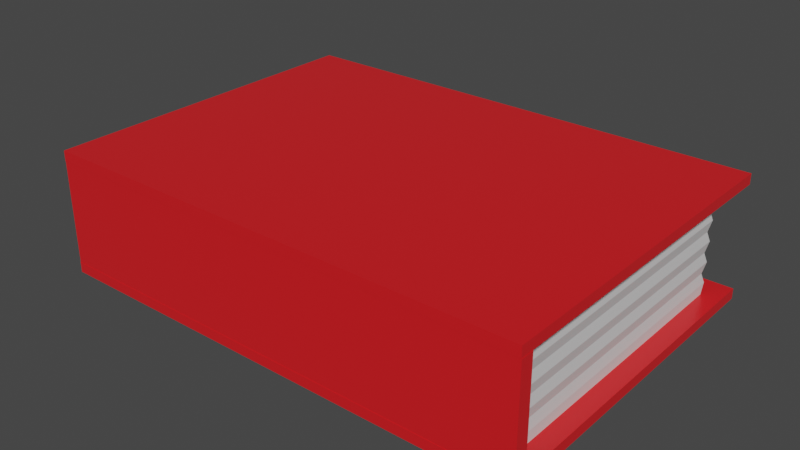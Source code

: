 # Source: book.blend  (saved by Blender 3.6.13; exported with 4.5.12 LTS)
import bpy
from mathutils import Matrix  # noqa: F401  (used for matrix-valued properties, if any)

bpy.ops.wm.read_factory_settings(use_empty=True)
scene = bpy.context.scene
scene.name = 'Scene'

# ---- collections
col_collection = bpy.data.collections.new('Collection'); scene.collection.children.link(col_collection)

# ---- materials (node trees are filled in below, after node groups)
mat_material_001 = bpy.data.materials.new('Material.001')
mat_material_001.use_transparent_shadow = False
mat_material_002 = bpy.data.materials.new('Material.002')
mat_material_002.use_transparent_shadow = False

# ---- material node trees
mat_material_001.use_nodes = True; mat_material_001.node_tree.nodes.clear()
_N = mat_material_001.node_tree.nodes; _L = mat_material_001.node_tree.links
n0 = _N.new('ShaderNodeBsdfPrincipled'); n0.name = 'Principled BSDF'; n0.location = (10, 300)
n0.distribution = 'GGX'
n0.subsurface_method = 'RANDOM_WALK_SKIN'
n0.inputs[0].default_value = (0.8, 0.0135, 0.01816, 1.0)
n0.inputs[1].default_value = 0.05512
n0.inputs[2].default_value = 0.2953
n0.inputs[3].default_value = 1.45
n0.inputs[13].default_value = 0.4764
n0.inputs[27].default_value = (0.0, 0.0, 0.0, 1.0)
n0.inputs[28].default_value = 1.0
n1 = _N.new('ShaderNodeOutputMaterial'); n1.name = 'Material Output'; n1.location = (300, 300)
_L.new(n0.outputs[0], n1.inputs[0])
n1.is_active_output = True
mat_material_002.use_nodes = True; mat_material_002.node_tree.nodes.clear()
_N = mat_material_002.node_tree.nodes; _L = mat_material_002.node_tree.links
n0 = _N.new('ShaderNodeBsdfPrincipled'); n0.name = 'Principled BSDF'; n0.location = (10, 300)
n0.distribution = 'GGX'
n0.subsurface_method = 'RANDOM_WALK_SKIN'
n0.inputs[0].default_value = (0.686, 0.686, 0.686, 1.0)
n0.inputs[3].default_value = 1.45
n0.inputs[27].default_value = (0.0, 0.0, 0.0, 1.0)
n0.inputs[28].default_value = 1.0
n1 = _N.new('ShaderNodeOutputMaterial'); n1.name = 'Material Output'; n1.location = (300, 300)
_L.new(n0.outputs[0], n1.inputs[0])
n1.is_active_output = True

# ---- world
world_world = bpy.data.worlds.new('World'); scene.world = world_world
world_world.use_nodes = True; world_world.node_tree.nodes.clear()
_N = world_world.node_tree.nodes; _L = world_world.node_tree.links
n0 = _N.new('ShaderNodeOutputWorld'); n0.name = 'World Output'; n0.location = (300, 300)
n1 = _N.new('ShaderNodeBackground'); n1.name = 'Background'; n1.location = (10, 300)
n1.inputs[0].default_value = (0.05088, 0.05088, 0.05088, 1.0)
_L.new(n1.outputs[0], n0.inputs[0])
n0.is_active_output = True
world_world.color = (0.05088, 0.05088, 0.05088)
world_world.use_sun_shadow = False
world_world.sun_shadow_jitter_overblur = 0.0

# ---- meshes
me_cube_001 = bpy.data.meshes.new('Cube.001')
me_cube_001.from_pydata([(-1.0, -1.0, -1.0), (-1.0, -1.0, 1.0), (-1.0, 1.0, -1.0), (-1.0, 1.0, 1.0), (1.0, -1.0, -1.0), (1.0, -1.0, 1.0), (1.0, 1.0, -1.0), (1.0, 1.0, 1.0), (-1.0, -1.0, -0.8333), (-1.0, -0.9217, 6.936e-08), (-1.0, -0.9217, -0.1666), (-1.0, -0.9217, -0.3331), (-1.0, -0.9217, -0.4997), (-1.0, -0.9217, -0.8329), (-1.0, -0.9217, -0.6663), (-0.926, -0.9217, 0.8329), (-0.926, -0.9217, 0.6663), (-0.9013, -0.9217, 0.4997), (-1.0, -1.0, 0.8333), (-1.0, 1.0, 0.8333), (-0.926, -0.9217, 0.3331), (-0.9013, -0.9217, 0.1666), (-0.926, -0.9217, 6.936e-08), (-0.9013, -0.9217, -0.1666), (-0.926, -0.9217, -0.3331), (-0.9013, -0.9217, -0.4997), (-0.926, -0.9217, -0.6663), (-0.926, -0.9217, -0.8329), (0.926, -0.9217, 0.8329), (-1.0, 1.0, -0.8333), (1.0, 1.0, 0.8333), (0.926, -0.9217, 0.6663), (0.9192, -0.9217, 0.4997), (0.926, -0.9217, 0.3331), (0.9192, -0.9217, 0.1666), (0.926, -0.9217, -7.334e-08), (0.9192, -0.9217, -0.1666), (0.926, -0.9217, -0.3331), (0.9192, -0.9217, -0.4997), (0.926, -0.9217, -0.6663), (1.0, 1.0, -0.8333), (1.0, -1.0, 0.8333), (0.926, -0.9217, -0.8329), (-1.0, -0.9163, 0.8333), (-1.0, -0.9163, -0.8333), (1.0, -0.9163, 0.8333), (1.0, -0.9163, -0.8333), (1.0, -0.9163, 1.0), (1.0, -0.9163, -1.0), (-1.0, -0.9163, 1.0), (-1.0, -0.9163, -1.0), (1.0, -1.0, -0.8333), (-0.926, -0.9985, -0.8329), (-0.926, -0.9985, -0.6663), (-0.926, -0.9985, -0.4997), (-0.926, -0.9985, -0.3331), (-0.926, -0.9985, -0.1666), (-0.926, -0.9985, 7.559e-08), (-0.926, -0.9985, 0.1666), (-0.926, -0.9985, 0.3331), (-0.926, -0.9985, 0.4997), (-0.926, -0.9985, 0.6663), (-0.926, -0.9985, 0.8329), (-0.926, 0.8363, 0.8329), (-0.926, 0.8606, 0.6663), (-0.9013, 0.8363, 0.4997), (-0.926, 0.8606, 0.3331), (-0.9013, 0.8363, 0.1666), (-0.926, 0.8606, -7.334e-08), (-0.9013, 0.8363, -0.1666), (-0.926, 0.8606, -0.3331), (-0.9013, 0.8363, -0.4997), (-0.926, 0.8606, -0.6663), (-0.926, 0.8363, -0.8329), (0.926, 0.8363, 0.8329), (0.926, 0.8606, 0.6663), (0.9192, 0.8363, 0.4997), (0.926, 0.8606, 0.3331), (0.9192, 0.8363, 0.1666), (0.926, 0.8606, -7.334e-08), (0.9192, 0.8363, -0.1666), (0.926, 0.8606, -0.3331), (0.9192, 0.8363, -0.4997), (0.926, 0.8606, -0.6663), (0.926, 0.8363, -0.8329), (0.926, -0.9985, 0.8329), (0.926, -0.9985, 0.6663), (0.926, -0.9985, 0.4997), (0.926, -0.9985, 0.3331), (0.926, -0.9985, 0.1666), (0.926, -0.9985, -7.334e-08), (0.926, -0.9985, -0.1666), (0.926, -0.9985, -0.3331), (0.926, -0.9985, -0.4997), (0.926, -0.9985, -0.6663), (0.926, -0.9985, -0.8329), (-1.0, -0.9217, 0.1666), (-1.0, -0.9217, 0.3331), (-1.0, -0.9217, 0.4997), (-1.0, -0.9217, 0.6663), (-1.0, -0.9217, 0.8329), (-1.0, -0.9985, 0.8329), (-1.0, -0.9985, 0.6663), (-1.0, -0.9985, 0.4997), (-1.0, -0.9985, 0.3331), (-1.0, -0.9985, 0.1666), (-1.0, -0.9985, 7.559e-08), (-1.0, -0.9985, -0.1666), (-1.0, -0.9985, -0.3331), (-1.0, -0.9985, -0.4997), (-1.0, -0.9985, -0.6663), (-1.0, -0.9985, -0.8329), (1.001, -0.9217, -0.6663), (1.001, -0.9217, -0.8329), (1.001, -0.9217, -0.4997), (1.001, -0.9217, -0.3331), (1.001, -0.9217, -0.1666), (1.001, -0.9217, -7.334e-08), (1.001, -0.9217, 0.1666), (1.001, -0.9217, 0.3331), (1.001, -0.9217, 0.4997), (1.001, -0.9217, 0.6663), (1.001, -0.9217, 0.8329), (1.001, -0.9985, 0.8329), (1.001, -0.9985, 0.6663), (1.001, -0.9985, 0.4997), (1.001, -0.9985, 0.3331), (1.001, -0.9985, 0.1666), (1.001, -0.9985, -7.334e-08), (1.001, -0.9985, -0.1666), (1.001, -0.9985, -0.3331), (1.001, -0.9985, -0.4997), (1.001, -0.9985, -0.6663), (1.001, -0.9985, -0.8329)], [], [(43, 49, 3, 19), (19, 3, 7, 30), (45, 47, 5, 41), (41, 5, 1, 18), (50, 48, 4, 0), (47, 49, 1, 5), (4, 51, 8, 0), (110, 109, 12, 14), (111, 110, 14, 13), (18, 1, 49, 43), (30, 7, 47, 45), (2, 6, 48, 50), (7, 3, 49, 47), (6, 40, 46, 48), (0, 8, 44, 50), (30, 45, 28, 74), (18, 43, 15, 62), (48, 46, 51, 4), (51, 46, 42, 95), (29, 44, 27, 73), (84, 83, 39, 42), (83, 82, 38, 39), (82, 81, 37, 38), (81, 80, 36, 37), (80, 79, 35, 36), (79, 78, 34, 35), (78, 77, 33, 34), (77, 76, 32, 33), (2, 29, 40, 6), (76, 75, 31, 32), (75, 74, 28, 31), (25, 26, 14, 12), (55, 56, 107, 108), (17, 20, 97, 98), (26, 27, 13, 14), (27, 52, 111, 13), (54, 55, 108, 109), (20, 21, 96, 97), (61, 62, 101, 102), (50, 44, 29, 2), (53, 54, 109, 110), (21, 22, 9, 96), (45, 41, 85, 28), (41, 18, 62, 85), (19, 30, 74, 63), (43, 19, 63, 15), (46, 40, 84, 42), (8, 51, 95, 52), (40, 29, 73, 84), (44, 8, 52, 27), (95, 94, 53, 52), (94, 93, 54, 53), (93, 92, 55, 54), (92, 91, 56, 55), (91, 90, 57, 56), (90, 89, 58, 57), (89, 88, 59, 58), (88, 87, 60, 59), (87, 86, 61, 60), (86, 85, 62, 61), (36, 35, 117, 116), (88, 89, 127, 126), (37, 36, 116, 115), (87, 88, 126, 125), (94, 95, 133, 132), (28, 85, 123, 122), (38, 37, 115, 114), (86, 87, 125, 124), (31, 28, 122, 121), (93, 94, 132, 131), (73, 72, 83, 84), (72, 71, 82, 83), (71, 70, 81, 82), (70, 69, 80, 81), (69, 68, 79, 80), (68, 67, 78, 79), (67, 66, 77, 78), (66, 65, 76, 77), (65, 64, 75, 76), (64, 63, 74, 75), (27, 26, 72, 73), (26, 25, 71, 72), (25, 24, 70, 71), (24, 23, 69, 70), (23, 22, 68, 69), (22, 21, 67, 68), (21, 20, 66, 67), (20, 17, 65, 66), (17, 16, 64, 65), (16, 15, 63, 64), (109, 108, 11, 12), (108, 107, 10, 11), (107, 106, 9, 10), (106, 105, 96, 9), (105, 104, 97, 96), (104, 103, 98, 97), (103, 102, 99, 98), (102, 101, 100, 99), (16, 17, 98, 99), (56, 57, 106, 107), (15, 16, 99, 100), (57, 58, 105, 106), (24, 25, 12, 11), (62, 15, 100, 101), (58, 59, 104, 105), (23, 24, 11, 10), (59, 60, 103, 104), (22, 23, 10, 9), (52, 53, 110, 111), (60, 61, 102, 103), (113, 112, 132, 133), (112, 114, 131, 132), (114, 115, 130, 131), (115, 116, 129, 130), (116, 117, 128, 129), (117, 118, 127, 128), (118, 119, 126, 127), (119, 120, 125, 126), (120, 121, 124, 125), (121, 122, 123, 124), (89, 90, 128, 127), (35, 34, 118, 117), (90, 91, 129, 128), (34, 33, 119, 118), (42, 39, 112, 113), (91, 92, 130, 129), (95, 42, 113, 133), (33, 32, 120, 119), (39, 38, 114, 112), (92, 93, 131, 130), (32, 31, 121, 120), (85, 86, 124, 123)])
me_cube_001.polygons.foreach_set('material_index', [0, 0, 0, 0, 0, 0, 0, 0, 0, 0, 0, 0, 0, 0, 0, 0, 0, 0, 0, 0, 1, 1, 1, 1, 1, 1, 1, 1, 0, 1, 1, 0, 0, 0, 0, 0, 0, 0, 0, 0, 0, 0, 0, 0, 0, 0, 0, 0, 0, 0, 0, 0, 0, 0, 0, 0, 0, 0, 0, 0, 0, 0, 0, 0, 0, 0, 0, 0, 0, 0, 1, 1, 1, 1, 1, 1, 1, 1, 1, 1, 1, 1, 1, 1, 1, 1, 1, 1, 1, 1, 0, 0, 0, 0, 0, 0, 0, 0, 0, 0, 0, 0, 0, 0, 0, 0, 0, 0, 0, 0, 0, 0, 0, 0, 0, 0, 0, 0, 0, 0, 0, 0, 0, 0, 0, 0, 0, 0, 0, 0, 0, 0])
_uv = me_cube_001.uv_layers.new(name='UVMap')
_uv.uv.foreach_set('vector', [0.6042, 0.01046, 0.625, 0.01046, 0.625, 0.25, 0.6042, 0.25, 0.6042, 0.25, 0.625, 0.25, 0.625, 0.5, 0.6042, 0.5, 0.6042, 0.7395, 0.625, 0.7395, 0.625, 0.75, 0.6042, 0.75, 0.6042, 0.75, 0.625, 0.75, 0.625, 1.0, 0.6042, 1.0, 0.125, 0.7395, 0.375, 0.7395, 0.375, 0.75, 0.125, 0.75, 0.625, 0.7395, 0.875, 0.7395, 0.875, 0.75, 0.625, 0.75, 0.375, 0.75, 0.3958, 0.75, 0.3958, 1.0, 0.375, 1.0, 0.4167, 0.0, 0.4375, 0.0, 0.4375, 0.01046, 0.4167, 0.01046, 0.3958, 0.0, 0.4167, 0.0, 0.4167, 0.01046, 0.3958, 0.01046, 0.6042, 0.0, 0.625, 0.0, 0.625, 0.01046, 0.6042, 0.01046, 0.6042, 0.5, 0.625, 0.5, 0.625, 0.7395, 0.6042, 0.7395, 0.125, 0.5, 0.375, 0.5, 0.375, 0.7395, 0.125, 0.7395, 0.625, 0.5, 0.875, 0.5, 0.875, 0.7395, 0.625, 0.7395, 0.375, 0.5, 0.3958, 0.5, 0.3958, 0.7395, 0.375, 0.7395, 0.375, 0.0, 0.3958, 0.0, 0.3958, 0.01046, 0.375, 0.01046, 0.6042, 0.5, 0.6042, 0.7395, 0.6042, 0.7395, 0.6042, 0.5, 0.6042, 0.0, 0.6042, 0.01046, 0.6042, 0.01046, 0.6042, 0.0, 0.375, 0.7395, 0.3958, 0.7395, 0.3958, 0.75, 0.375, 0.75, 0.3958, 0.75, 0.3958, 0.7395, 0.3958, 0.7395, 0.3958, 0.75, 0.3958, 0.25, 0.3958, 0.01046, 0.3958, 0.01046, 0.3958, 0.25, 0.3958, 0.5, 0.4167, 0.5, 0.4167, 0.7395, 0.3958, 0.7395, 0.4167, 0.5, 0.4375, 0.5, 0.4375, 0.7395, 0.4167, 0.7395, 0.4375, 0.5, 0.4583, 0.5, 0.4583, 0.7395, 0.4375, 0.7395, 0.4583, 0.5, 0.4792, 0.5, 0.4792, 0.7395, 0.4583, 0.7395, 0.4792, 0.5, 0.5, 0.5, 0.5, 0.7395, 0.4792, 0.7395, 0.5, 0.5, 0.5208, 0.5, 0.5208, 0.7395, 0.5, 0.7395, 0.5208, 0.5, 0.5417, 0.5, 0.5417, 0.7395, 0.5208, 0.7395, 0.5417, 0.5, 0.5625, 0.5, 0.5625, 0.7395, 0.5417, 0.7395, 0.375, 0.25, 0.3958, 0.25, 0.3958, 0.5, 0.375, 0.5, 0.5625, 0.5, 0.5833, 0.5, 0.5833, 0.7395, 0.5625, 0.7395, 0.5833, 0.5, 0.6042, 0.5, 0.6042, 0.7395, 0.5833, 0.7395, 0.4375, 0.01046, 0.4167, 0.01046, 0.4167, 0.01046, 0.4375, 0.01046, 0.4583, 1.0, 0.4792, 1.0, 0.4792, 1.0, 0.4583, 1.0, 0.5625, 0.01046, 0.5417, 0.01046, 0.5417, 0.01046, 0.5625, 0.01046, 0.4167, 0.01046, 0.3958, 0.01046, 0.3958, 0.01046, 0.4167, 0.01046, 0.3958, 0.01046, 0.3958, 0.0, 0.3958, 0.0, 0.3958, 0.01046, 0.4375, 1.0, 0.4583, 1.0, 0.4583, 1.0, 0.4375, 1.0, 0.5417, 0.01046, 0.5208, 0.01046, 0.5208, 0.01046, 0.5417, 0.01046, 0.5833, 1.0, 0.6042, 1.0, 0.6042, 1.0, 0.5833, 1.0, 0.375, 0.01046, 0.3958, 0.01046, 0.3958, 0.25, 0.375, 0.25, 0.4167, 1.0, 0.4375, 1.0, 0.4375, 1.0, 0.4167, 1.0, 0.5208, 0.01046, 0.5, 0.01046, 0.5, 0.01046, 0.5208, 0.01046, 0.6042, 0.7395, 0.6042, 0.75, 0.6042, 0.75, 0.6042, 0.7395, 0.6042, 0.75, 0.6042, 1.0, 0.6042, 1.0, 0.6042, 0.75, 0.6042, 0.25, 0.6042, 0.5, 0.6042, 0.5, 0.6042, 0.25, 0.6042, 0.01046, 0.6042, 0.25, 0.6042, 0.25, 0.6042, 0.01046, 0.3958, 0.7395, 0.3958, 0.5, 0.3958, 0.5, 0.3958, 0.7395, 0.3958, 1.0, 0.3958, 0.75, 0.3958, 0.75, 0.3958, 1.0, 0.3958, 0.5, 0.3958, 0.25, 0.3958, 0.25, 0.3958, 0.5, 0.3958, 0.01046, 0.3958, 0.0, 0.3958, 0.0, 0.3958, 0.01046, 0.3958, 0.75, 0.4167, 0.75, 0.4167, 1.0, 0.3958, 1.0, 0.4167, 0.75, 0.4375, 0.75, 0.4375, 1.0, 0.4167, 1.0, 0.4375, 0.75, 0.4583, 0.75, 0.4583, 1.0, 0.4375, 1.0, 0.4583, 0.75, 0.4792, 0.75, 0.4792, 1.0, 0.4583, 1.0, 0.4792, 0.75, 0.5, 0.75, 0.5, 1.0, 0.4792, 1.0, 0.5, 0.75, 0.5208, 0.75, 0.5208, 1.0, 0.5, 1.0, 0.5208, 0.75, 0.5417, 0.75, 0.5417, 1.0, 0.5208, 1.0, 0.5417, 0.75, 0.5625, 0.75, 0.5625, 1.0, 0.5417, 1.0, 0.5625, 0.75, 0.5833, 0.75, 0.5833, 1.0, 0.5625, 1.0, 0.5833, 0.75, 0.6042, 0.75, 0.6042, 1.0, 0.5833, 1.0, 0.4792, 0.7395, 0.5, 0.7395, 0.5, 0.7395, 0.4792, 0.7395, 0.5417, 0.75, 0.5208, 0.75, 0.5208, 0.75, 0.5417, 0.75, 0.4583, 0.7395, 0.4792, 0.7395, 0.4792, 0.7395, 0.4583, 0.7395, 0.5625, 0.75, 0.5417, 0.75, 0.5417, 0.75, 0.5625, 0.75, 0.4167, 0.75, 0.3958, 0.75, 0.3958, 0.75, 0.4167, 0.75, 0.6042, 0.7395, 0.6042, 0.75, 0.6042, 0.75, 0.6042, 0.7395, 0.4375, 0.7395, 0.4583, 0.7395, 0.4583, 0.7395, 0.4375, 0.7395, 0.5833, 0.75, 0.5625, 0.75, 0.5625, 0.75, 0.5833, 0.75, 0.5833, 0.7395, 0.6042, 0.7395, 0.6042, 0.7395, 0.5833, 0.7395, 0.4375, 0.75, 0.4167, 0.75, 0.4167, 0.75, 0.4375, 0.75, 0.3958, 0.25, 0.4167, 0.25, 0.4167, 0.5, 0.3958, 0.5, 0.4167, 0.25, 0.4375, 0.25, 0.4375, 0.5, 0.4167, 0.5, 0.4375, 0.25, 0.4583, 0.25, 0.4583, 0.5, 0.4375, 0.5, 0.4583, 0.25, 0.4792, 0.25, 0.4792, 0.5, 0.4583, 0.5, 0.4792, 0.25, 0.5, 0.25, 0.5, 0.5, 0.4792, 0.5, 0.5, 0.25, 0.5208, 0.25, 0.5208, 0.5, 0.5, 0.5, 0.5208, 0.25, 0.5417, 0.25, 0.5417, 0.5, 0.5208, 0.5, 0.5417, 0.25, 0.5625, 0.25, 0.5625, 0.5, 0.5417, 0.5, 0.5625, 0.25, 0.5833, 0.25, 0.5833, 0.5, 0.5625, 0.5, 0.5833, 0.25, 0.6042, 0.25, 0.6042, 0.5, 0.5833, 0.5, 0.3958, 0.01046, 0.4167, 0.01046, 0.4167, 0.25, 0.3958, 0.25, 0.4167, 0.01046, 0.4375, 0.01046, 0.4375, 0.25, 0.4167, 0.25, 0.4375, 0.01046, 0.4583, 0.01046, 0.4583, 0.25, 0.4375, 0.25, 0.4583, 0.01046, 0.4792, 0.01046, 0.4792, 0.25, 0.4583, 0.25, 0.4792, 0.01046, 0.5, 0.01046, 0.5, 0.25, 0.4792, 0.25, 0.5, 0.01046, 0.5208, 0.01046, 0.5208, 0.25, 0.5, 0.25, 0.5208, 0.01046, 0.5417, 0.01046, 0.5417, 0.25, 0.5208, 0.25, 0.5417, 0.01046, 0.5625, 0.01046, 0.5625, 0.25, 0.5417, 0.25, 0.5625, 0.01046, 0.5833, 0.01046, 0.5833, 0.25, 0.5625, 0.25, 0.5833, 0.01046, 0.6042, 0.01046, 0.6042, 0.25, 0.5833, 0.25, 0.4375, 0.0, 0.4583, 0.0, 0.4583, 0.01046, 0.4375, 0.01046, 0.4583, 0.0, 0.4792, 0.0, 0.4792, 0.01046, 0.4583, 0.01046, 0.4792, 0.0, 0.5, 0.0, 0.5, 0.01046, 0.4792, 0.01046, 0.5, 0.0, 0.5208, 0.0, 0.5208, 0.01046, 0.5, 0.01046, 0.5208, 0.0, 0.5417, 0.0, 0.5417, 0.01046, 0.5208, 0.01046, 0.5417, 0.0, 0.5625, 0.0, 0.5625, 0.01046, 0.5417, 0.01046, 0.5625, 0.0, 0.5833, 0.0, 0.5833, 0.01046, 0.5625, 0.01046, 0.5833, 0.0, 0.6042, 0.0, 0.6042, 0.01046, 0.5833, 0.01046, 0.5833, 0.01046, 0.5625, 0.01046, 0.5625, 0.01046, 0.5833, 0.01046, 0.4792, 1.0, 0.5, 1.0, 0.5, 1.0, 0.4792, 1.0, 0.6042, 0.01046, 0.5833, 0.01046, 0.5833, 0.01046, 0.6042, 0.01046, 0.5, 1.0, 0.5208, 1.0, 0.5208, 1.0, 0.5, 1.0, 0.4583, 0.01046, 0.4375, 0.01046, 0.4375, 0.01046, 0.4583, 0.01046, 0.6042, 0.0, 0.6042, 0.01046, 0.6042, 0.01046, 0.6042, 0.0, 0.5208, 1.0, 0.5417, 1.0, 0.5417, 1.0, 0.5208, 1.0, 0.4792, 0.01046, 0.4583, 0.01046, 0.4583, 0.01046, 0.4792, 0.01046, 0.5417, 1.0, 0.5625, 1.0, 0.5625, 1.0, 0.5417, 1.0, 0.5, 0.01046, 0.4792, 0.01046, 0.4792, 0.01046, 0.5, 0.01046, 0.3958, 1.0, 0.4167, 1.0, 0.4167, 1.0, 0.3958, 1.0, 0.5625, 1.0, 0.5833, 1.0, 0.5833, 1.0, 0.5625, 1.0, 0.3958, 0.7395, 0.4167, 0.7395, 0.4167, 0.75, 0.3958, 0.75, 0.4167, 0.7395, 0.4375, 0.7395, 0.4375, 0.75, 0.4167, 0.75, 0.4375, 0.7395, 0.4583, 0.7395, 0.4583, 0.75, 0.4375, 0.75, 0.4583, 0.7395, 0.4792, 0.7395, 0.4792, 0.75, 0.4583, 0.75, 0.4792, 0.7395, 0.5, 0.7395, 0.5, 0.75, 0.4792, 0.75, 0.5, 0.7395, 0.5208, 0.7395, 0.5208, 0.75, 0.5, 0.75, 0.5208, 0.7395, 0.5417, 0.7395, 0.5417, 0.75, 0.5208, 0.75, 0.5417, 0.7395, 0.5625, 0.7395, 0.5625, 0.75, 0.5417, 0.75, 0.5625, 0.7395, 0.5833, 0.7395, 0.5833, 0.75, 0.5625, 0.75, 0.5833, 0.7395, 0.6042, 0.7395, 0.6042, 0.75, 0.5833, 0.75, 0.5208, 0.75, 0.5, 0.75, 0.5, 0.75, 0.5208, 0.75, 0.5, 0.7395, 0.5208, 0.7395, 0.5208, 0.7395, 0.5, 0.7395, 0.5, 0.75, 0.4792, 0.75, 0.4792, 0.75, 0.5, 0.75, 0.5208, 0.7395, 0.5417, 0.7395, 0.5417, 0.7395, 0.5208, 0.7395, 0.3958, 0.7395, 0.4167, 0.7395, 0.4167, 0.7395, 0.3958, 0.7395, 0.4792, 0.75, 0.4583, 0.75, 0.4583, 0.75, 0.4792, 0.75, 0.3958, 0.75, 0.3958, 0.7395, 0.3958, 0.7395, 0.3958, 0.75, 0.5417, 0.7395, 0.5625, 0.7395, 0.5625, 0.7395, 0.5417, 0.7395, 0.4167, 0.7395, 0.4375, 0.7395, 0.4375, 0.7395, 0.4167, 0.7395, 0.4583, 0.75, 0.4375, 0.75, 0.4375, 0.75, 0.4583, 0.75, 0.5625, 0.7395, 0.5833, 0.7395, 0.5833, 0.7395, 0.5625, 0.7395, 0.6042, 0.75, 0.5833, 0.75, 0.5833, 0.75, 0.6042, 0.75])
me_cube_001.materials.append(mat_material_001)
me_cube_001.materials.append(mat_material_002)
me_cube_001.update()

# ---- objects
ob_cube_col = bpy.data.objects.new('Cube-col', me_cube_001)

# ---- transforms, parenting, visibility, modifiers, constraints
ob_cube_col.location = (0.0, 0.0, 0.0)
ob_cube_col.scale = (0.6884, 0.4842, 0.1736)

# ---- collection membership
col_collection.objects.link(ob_cube_col)

# ---- scene / render settings (as saved in the file)
scene.frame_start = 1; scene.frame_end = 250; scene.frame_set(1)
scene.render.engine = 'BLENDER_EEVEE_NEXT'
scene.cycles.sampling_pattern = 'TABULATED_SOBOL'
scene.view_settings.view_transform = 'Filmic'
bpy.context.view_layer.update()

# ---- added for rendering (the .blend has no active camera and no usable light): camera, sun
cam_auto = bpy.data.cameras.new('AutoCamera')
cam_auto.lens = 50.0
cam_auto.sensor_width = 36.0
cam_auto.clip_end = 1000.0
ob_auto_camera = bpy.data.objects.new('AutoCamera', cam_auto)
scene.collection.objects.link(ob_auto_camera)
ob_auto_camera.location = (1.59072, -1.9088, 1.27253)
ob_auto_camera.rotation_euler = (1.09748, -7.21219e-08, 0.694738)
scene.camera = ob_auto_camera
light_auto_sun = bpy.data.lights.new('AutoSun', 'SUN')
light_auto_sun.energy = 3.0
light_auto_sun.angle = 0.0523599
ob_auto_sun = bpy.data.objects.new('AutoSun', light_auto_sun)
scene.collection.objects.link(ob_auto_sun)
ob_auto_sun.rotation_euler = (0.872665, 0.174533, 0.523599)
bpy.context.view_layer.update()
